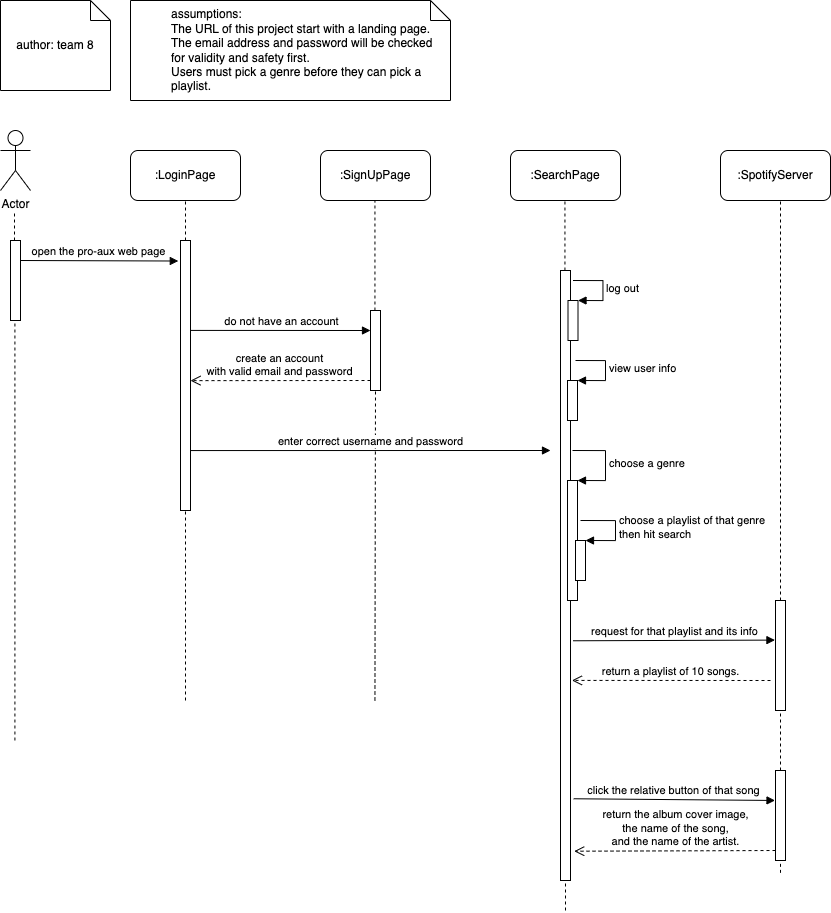

The diagram above was exported from draw.io. Its source (the exported page's mxGraphModel, read from the mxfile embedded in the PNG):
<mxGraphModel dx="1407" dy="1935" grid="0" gridSize="10" guides="1" tooltips="1" connect="1" arrows="1" fold="1" page="1" pageScale="1" pageWidth="850" pageHeight="1100" math="0" shadow="0">
  <root>
    <mxCell id="0" />
    <mxCell id="1" parent="0" />
    <mxCell id="5jERzGJEJ349wAY6fN7z-2" value="" style="rounded=1;whiteSpace=wrap;html=1;" vertex="1" parent="1">
      <mxGeometry x="230" y="40" width="110" height="50" as="geometry" />
    </mxCell>
    <mxCell id="5jERzGJEJ349wAY6fN7z-3" value=":LoginPage" style="text;html=1;strokeColor=none;fillColor=none;align=center;verticalAlign=middle;whiteSpace=wrap;rounded=0;" vertex="1" parent="1">
      <mxGeometry x="240" y="50" width="90" height="30" as="geometry" />
    </mxCell>
    <mxCell id="5jERzGJEJ349wAY6fN7z-4" value="" style="rounded=1;whiteSpace=wrap;html=1;" vertex="1" parent="1">
      <mxGeometry x="420" y="40" width="110" height="50" as="geometry" />
    </mxCell>
    <mxCell id="5jERzGJEJ349wAY6fN7z-5" value=":SignUpPage" style="text;html=1;strokeColor=none;fillColor=none;align=center;verticalAlign=middle;whiteSpace=wrap;rounded=0;" vertex="1" parent="1">
      <mxGeometry x="430" y="50" width="90" height="30" as="geometry" />
    </mxCell>
    <mxCell id="5jERzGJEJ349wAY6fN7z-6" value="" style="rounded=1;whiteSpace=wrap;html=1;" vertex="1" parent="1">
      <mxGeometry x="610" y="40" width="110" height="50" as="geometry" />
    </mxCell>
    <mxCell id="5jERzGJEJ349wAY6fN7z-7" value=":SearchPage" style="text;html=1;strokeColor=none;fillColor=none;align=center;verticalAlign=middle;whiteSpace=wrap;rounded=0;" vertex="1" parent="1">
      <mxGeometry x="620" y="50" width="90" height="30" as="geometry" />
    </mxCell>
    <mxCell id="5jERzGJEJ349wAY6fN7z-10" value="" style="endArrow=none;dashed=1;html=1;rounded=0;entryX=0.5;entryY=1;entryDx=0;entryDy=0;startArrow=none;" edge="1" parent="1" source="5jERzGJEJ349wAY6fN7z-14" target="5jERzGJEJ349wAY6fN7z-2">
      <mxGeometry width="50" height="50" relative="1" as="geometry">
        <mxPoint x="285" y="590" as="sourcePoint" />
        <mxPoint x="650" y="220" as="targetPoint" />
      </mxGeometry>
    </mxCell>
    <mxCell id="5jERzGJEJ349wAY6fN7z-11" value="" style="endArrow=none;dashed=1;html=1;rounded=0;entryX=0.5;entryY=1;entryDx=0;entryDy=0;startArrow=none;" edge="1" parent="1" source="5jERzGJEJ349wAY6fN7z-22">
      <mxGeometry width="50" height="50" relative="1" as="geometry">
        <mxPoint x="474.44" y="590" as="sourcePoint" />
        <mxPoint x="474.44" y="90" as="targetPoint" />
      </mxGeometry>
    </mxCell>
    <mxCell id="5jERzGJEJ349wAY6fN7z-12" value="" style="endArrow=none;dashed=1;html=1;rounded=0;entryX=0.5;entryY=1;entryDx=0;entryDy=0;startArrow=none;" edge="1" parent="1" source="5jERzGJEJ349wAY6fN7z-23">
      <mxGeometry width="50" height="50" relative="1" as="geometry">
        <mxPoint x="664.44" y="590" as="sourcePoint" />
        <mxPoint x="664.44" y="90" as="targetPoint" />
      </mxGeometry>
    </mxCell>
    <mxCell id="5jERzGJEJ349wAY6fN7z-14" value="" style="html=1;points=[];perimeter=orthogonalPerimeter;" vertex="1" parent="1">
      <mxGeometry x="280" y="130" width="10" height="270" as="geometry" />
    </mxCell>
    <mxCell id="5jERzGJEJ349wAY6fN7z-15" value="" style="endArrow=none;dashed=1;html=1;rounded=0;entryX=0.5;entryY=1;entryDx=0;entryDy=0;" edge="1" parent="1" target="5jERzGJEJ349wAY6fN7z-14">
      <mxGeometry width="50" height="50" relative="1" as="geometry">
        <mxPoint x="285" y="590" as="sourcePoint" />
        <mxPoint x="285" y="90" as="targetPoint" />
      </mxGeometry>
    </mxCell>
    <mxCell id="5jERzGJEJ349wAY6fN7z-16" value="Actor" style="shape=umlActor;verticalLabelPosition=bottom;verticalAlign=top;html=1;" vertex="1" parent="1">
      <mxGeometry x="100" y="20" width="30" height="60" as="geometry" />
    </mxCell>
    <mxCell id="5jERzGJEJ349wAY6fN7z-17" value="" style="endArrow=none;dashed=1;html=1;rounded=0;startArrow=none;" edge="1" parent="1" source="5jERzGJEJ349wAY6fN7z-19">
      <mxGeometry width="50" height="50" relative="1" as="geometry">
        <mxPoint x="114.41" y="630" as="sourcePoint" />
        <mxPoint x="114" y="100" as="targetPoint" />
      </mxGeometry>
    </mxCell>
    <mxCell id="5jERzGJEJ349wAY6fN7z-19" value="" style="html=1;points=[];perimeter=orthogonalPerimeter;" vertex="1" parent="1">
      <mxGeometry x="110" y="130" width="10" height="80" as="geometry" />
    </mxCell>
    <mxCell id="5jERzGJEJ349wAY6fN7z-20" value="" style="endArrow=none;dashed=1;html=1;rounded=0;" edge="1" parent="1" target="5jERzGJEJ349wAY6fN7z-19">
      <mxGeometry width="50" height="50" relative="1" as="geometry">
        <mxPoint x="114.41000000000008" y="630" as="sourcePoint" />
        <mxPoint x="114" y="100" as="targetPoint" />
      </mxGeometry>
    </mxCell>
    <mxCell id="5jERzGJEJ349wAY6fN7z-21" value="open the pro-aux web page" style="html=1;verticalAlign=bottom;endArrow=block;rounded=0;entryX=-0.22;entryY=0.076;entryDx=0;entryDy=0;entryPerimeter=0;" edge="1" parent="1" target="5jERzGJEJ349wAY6fN7z-14">
      <mxGeometry width="80" relative="1" as="geometry">
        <mxPoint x="120" y="150" as="sourcePoint" />
        <mxPoint x="260" y="150" as="targetPoint" />
      </mxGeometry>
    </mxCell>
    <mxCell id="5jERzGJEJ349wAY6fN7z-22" value="" style="html=1;points=[];perimeter=orthogonalPerimeter;" vertex="1" parent="1">
      <mxGeometry x="470" y="200" width="10" height="80" as="geometry" />
    </mxCell>
    <mxCell id="5jERzGJEJ349wAY6fN7z-24" value="" style="endArrow=none;dashed=1;html=1;rounded=0;entryX=0.5;entryY=1;entryDx=0;entryDy=0;" edge="1" parent="1" target="5jERzGJEJ349wAY6fN7z-22">
      <mxGeometry width="50" height="50" relative="1" as="geometry">
        <mxPoint x="474.44000000000005" y="590" as="sourcePoint" />
        <mxPoint x="474.44000000000005" y="90" as="targetPoint" />
      </mxGeometry>
    </mxCell>
    <mxCell id="5jERzGJEJ349wAY6fN7z-25" value="do not have an account" style="html=1;verticalAlign=bottom;endArrow=block;rounded=0;exitX=1;exitY=0.333;exitDx=0;exitDy=0;exitPerimeter=0;entryX=0;entryY=0.25;entryDx=0;entryDy=0;entryPerimeter=0;" edge="1" parent="1" source="5jERzGJEJ349wAY6fN7z-14" target="5jERzGJEJ349wAY6fN7z-22">
      <mxGeometry width="80" relative="1" as="geometry">
        <mxPoint x="310" y="220" as="sourcePoint" />
        <mxPoint x="450" y="220" as="targetPoint" />
      </mxGeometry>
    </mxCell>
    <mxCell id="5jERzGJEJ349wAY6fN7z-26" value="create an account&lt;br&gt;with valid email and password" style="html=1;verticalAlign=bottom;endArrow=open;dashed=1;endSize=8;rounded=0;entryX=1;entryY=0.519;entryDx=0;entryDy=0;entryPerimeter=0;exitX=0;exitY=0.875;exitDx=0;exitDy=0;exitPerimeter=0;" edge="1" parent="1" source="5jERzGJEJ349wAY6fN7z-22" target="5jERzGJEJ349wAY6fN7z-14">
      <mxGeometry relative="1" as="geometry">
        <mxPoint x="450" y="270" as="sourcePoint" />
        <mxPoint x="320" y="270" as="targetPoint" />
      </mxGeometry>
    </mxCell>
    <mxCell id="5jERzGJEJ349wAY6fN7z-27" value="enter correct username and password" style="html=1;verticalAlign=bottom;endArrow=block;rounded=0;exitX=1;exitY=0.778;exitDx=0;exitDy=0;exitPerimeter=0;" edge="1" parent="1" source="5jERzGJEJ349wAY6fN7z-14">
      <mxGeometry width="80" relative="1" as="geometry">
        <mxPoint x="320" y="340" as="sourcePoint" />
        <mxPoint x="650" y="340" as="targetPoint" />
      </mxGeometry>
    </mxCell>
    <mxCell id="5jERzGJEJ349wAY6fN7z-23" value="" style="html=1;points=[];perimeter=orthogonalPerimeter;" vertex="1" parent="1">
      <mxGeometry x="660" y="160" width="10" height="610" as="geometry" />
    </mxCell>
    <mxCell id="5jERzGJEJ349wAY6fN7z-28" value="" style="endArrow=none;dashed=1;html=1;rounded=0;entryX=0.5;entryY=1;entryDx=0;entryDy=0;" edge="1" parent="1" target="5jERzGJEJ349wAY6fN7z-23">
      <mxGeometry width="50" height="50" relative="1" as="geometry">
        <mxPoint x="665" y="800" as="sourcePoint" />
        <mxPoint x="664.44" y="90" as="targetPoint" />
      </mxGeometry>
    </mxCell>
    <mxCell id="5jERzGJEJ349wAY6fN7z-29" value="" style="html=1;points=[];perimeter=orthogonalPerimeter;" vertex="1" parent="1">
      <mxGeometry x="667" y="370" width="10" height="120" as="geometry" />
    </mxCell>
    <mxCell id="5jERzGJEJ349wAY6fN7z-30" value="choose a genre" style="edgeStyle=orthogonalEdgeStyle;html=1;align=left;spacingLeft=2;endArrow=block;rounded=0;entryX=1;entryY=0;" edge="1" target="5jERzGJEJ349wAY6fN7z-29" parent="1">
      <mxGeometry relative="1" as="geometry">
        <mxPoint x="672" y="340" as="sourcePoint" />
        <Array as="points">
          <mxPoint x="705" y="340" />
        </Array>
      </mxGeometry>
    </mxCell>
    <mxCell id="5jERzGJEJ349wAY6fN7z-33" value="" style="html=1;points=[];perimeter=orthogonalPerimeter;" vertex="1" parent="1">
      <mxGeometry x="675" y="430" width="10" height="40" as="geometry" />
    </mxCell>
    <mxCell id="5jERzGJEJ349wAY6fN7z-34" value="choose a playlist of that genre&lt;br&gt;then hit search" style="edgeStyle=orthogonalEdgeStyle;html=1;align=left;spacingLeft=2;endArrow=block;rounded=0;entryX=1;entryY=0;" edge="1" target="5jERzGJEJ349wAY6fN7z-33" parent="1">
      <mxGeometry relative="1" as="geometry">
        <mxPoint x="680" y="410" as="sourcePoint" />
        <Array as="points">
          <mxPoint x="715" y="410" />
        </Array>
      </mxGeometry>
    </mxCell>
    <mxCell id="5jERzGJEJ349wAY6fN7z-35" value="" style="rounded=1;whiteSpace=wrap;html=1;" vertex="1" parent="1">
      <mxGeometry x="820" y="40" width="110" height="50" as="geometry" />
    </mxCell>
    <mxCell id="5jERzGJEJ349wAY6fN7z-36" value=":SpotifyServer" style="text;html=1;strokeColor=none;fillColor=none;align=center;verticalAlign=middle;whiteSpace=wrap;rounded=0;" vertex="1" parent="1">
      <mxGeometry x="830" y="50" width="90" height="30" as="geometry" />
    </mxCell>
    <mxCell id="5jERzGJEJ349wAY6fN7z-37" value="" style="endArrow=none;dashed=1;html=1;rounded=0;entryX=0.5;entryY=1;entryDx=0;entryDy=0;startArrow=none;" edge="1" parent="1" source="5jERzGJEJ349wAY6fN7z-41">
      <mxGeometry width="50" height="50" relative="1" as="geometry">
        <mxPoint x="880" y="762.3529411764706" as="sourcePoint" />
        <mxPoint x="880" y="90" as="targetPoint" />
      </mxGeometry>
    </mxCell>
    <mxCell id="5jERzGJEJ349wAY6fN7z-38" value="request for that playlist and its info" style="html=1;verticalAlign=bottom;endArrow=block;rounded=0;exitX=1.257;exitY=0.607;exitDx=0;exitDy=0;exitPerimeter=0;entryX=-0.056;entryY=0.36;entryDx=0;entryDy=0;entryPerimeter=0;" edge="1" parent="1" source="5jERzGJEJ349wAY6fN7z-23" target="5jERzGJEJ349wAY6fN7z-41">
      <mxGeometry width="80" relative="1" as="geometry">
        <mxPoint x="680" y="530" as="sourcePoint" />
        <mxPoint x="870" y="530" as="targetPoint" />
      </mxGeometry>
    </mxCell>
    <mxCell id="5jERzGJEJ349wAY6fN7z-39" value="return a playlist of 10 songs." style="html=1;verticalAlign=bottom;endArrow=open;dashed=1;endSize=8;rounded=0;entryX=1.143;entryY=0.672;entryDx=0;entryDy=0;entryPerimeter=0;" edge="1" parent="1" target="5jERzGJEJ349wAY6fN7z-23">
      <mxGeometry relative="1" as="geometry">
        <mxPoint x="870" y="570" as="sourcePoint" />
        <mxPoint x="680" y="580" as="targetPoint" />
      </mxGeometry>
    </mxCell>
    <mxCell id="5jERzGJEJ349wAY6fN7z-41" value="" style="html=1;points=[];perimeter=orthogonalPerimeter;" vertex="1" parent="1">
      <mxGeometry x="875" y="490" width="10" height="110" as="geometry" />
    </mxCell>
    <mxCell id="5jERzGJEJ349wAY6fN7z-44" value="" style="endArrow=none;dashed=1;html=1;rounded=0;entryX=0.5;entryY=1;entryDx=0;entryDy=0;startArrow=none;" edge="1" parent="1" source="5jERzGJEJ349wAY6fN7z-45" target="5jERzGJEJ349wAY6fN7z-41">
      <mxGeometry width="50" height="50" relative="1" as="geometry">
        <mxPoint x="880" y="762.3529411764707" as="sourcePoint" />
        <mxPoint x="880" y="90" as="targetPoint" />
      </mxGeometry>
    </mxCell>
    <mxCell id="5jERzGJEJ349wAY6fN7z-45" value="" style="html=1;points=[];perimeter=orthogonalPerimeter;" vertex="1" parent="1">
      <mxGeometry x="875" y="660" width="10" height="90" as="geometry" />
    </mxCell>
    <mxCell id="5jERzGJEJ349wAY6fN7z-46" value="" style="endArrow=none;dashed=1;html=1;rounded=0;entryX=0.5;entryY=1;entryDx=0;entryDy=0;startArrow=none;" edge="1" parent="1" target="5jERzGJEJ349wAY6fN7z-45">
      <mxGeometry width="50" height="50" relative="1" as="geometry">
        <mxPoint x="880" y="762.3529411764707" as="sourcePoint" />
        <mxPoint x="880" y="630" as="targetPoint" />
      </mxGeometry>
    </mxCell>
    <mxCell id="5jERzGJEJ349wAY6fN7z-47" value="click the relative button of that song" style="html=1;verticalAlign=bottom;endArrow=block;rounded=0;exitX=1.314;exitY=0.866;exitDx=0;exitDy=0;exitPerimeter=0;entryX=-0.048;entryY=0.333;entryDx=0;entryDy=0;entryPerimeter=0;" edge="1" parent="1" source="5jERzGJEJ349wAY6fN7z-23" target="5jERzGJEJ349wAY6fN7z-45">
      <mxGeometry width="80" relative="1" as="geometry">
        <mxPoint x="680" y="690" as="sourcePoint" />
        <mxPoint x="870" y="690" as="targetPoint" />
      </mxGeometry>
    </mxCell>
    <mxCell id="5jERzGJEJ349wAY6fN7z-48" value="return the album cover image,&lt;br&gt;the name of the song,&lt;br&gt;and the name of the artist." style="html=1;verticalAlign=bottom;endArrow=open;dashed=1;endSize=8;rounded=0;entryX=1.371;entryY=0.952;entryDx=0;entryDy=0;entryPerimeter=0;" edge="1" parent="1" target="5jERzGJEJ349wAY6fN7z-23">
      <mxGeometry relative="1" as="geometry">
        <mxPoint x="875" y="740" as="sourcePoint" />
        <mxPoint x="685" y="740" as="targetPoint" />
      </mxGeometry>
    </mxCell>
    <mxCell id="5jERzGJEJ349wAY6fN7z-50" value="author: team 8" style="shape=note;size=20;whiteSpace=wrap;html=1;" vertex="1" parent="1">
      <mxGeometry x="100" y="-110" width="110" height="90" as="geometry" />
    </mxCell>
    <mxCell id="5jERzGJEJ349wAY6fN7z-51" value="&lt;blockquote style=&quot;margin: 0 0 0 40px; border: none; padding: 0px;&quot;&gt;&lt;div style=&quot;text-align: left;&quot;&gt;&lt;span style=&quot;background-color: initial;&quot;&gt;assumptions:&lt;/span&gt;&lt;/div&gt;&lt;div style=&quot;text-align: left;&quot;&gt;&lt;span style=&quot;background-color: initial;&quot;&gt;The URL of this project start with a landing page.&lt;/span&gt;&lt;/div&gt;&lt;div style=&quot;text-align: left;&quot;&gt;&lt;span style=&quot;background-color: initial;&quot;&gt;The email address and password will be checked for validity and safety first.&lt;/span&gt;&lt;/div&gt;&lt;div style=&quot;text-align: left;&quot;&gt;&lt;span style=&quot;background-color: initial;&quot;&gt;Users must pick a genre before they can pick a playlist.&lt;/span&gt;&lt;/div&gt;&lt;/blockquote&gt;" style="shape=note;size=20;whiteSpace=wrap;html=1;" vertex="1" parent="1">
      <mxGeometry x="230" y="-110" width="320" height="100" as="geometry" />
    </mxCell>
    <mxCell id="5jERzGJEJ349wAY6fN7z-52" value="" style="html=1;points=[];perimeter=orthogonalPerimeter;" vertex="1" parent="1">
      <mxGeometry x="667" y="270" width="10" height="40" as="geometry" />
    </mxCell>
    <mxCell id="5jERzGJEJ349wAY6fN7z-53" value="view user info" style="edgeStyle=orthogonalEdgeStyle;html=1;align=left;spacingLeft=2;endArrow=block;rounded=0;entryX=1;entryY=0;" edge="1" target="5jERzGJEJ349wAY6fN7z-52" parent="1">
      <mxGeometry relative="1" as="geometry">
        <mxPoint x="675" y="250" as="sourcePoint" />
        <Array as="points">
          <mxPoint x="705" y="250" />
        </Array>
      </mxGeometry>
    </mxCell>
    <mxCell id="5jERzGJEJ349wAY6fN7z-54" value="" style="html=1;points=[];perimeter=orthogonalPerimeter;" vertex="1" parent="1">
      <mxGeometry x="667.5" y="190" width="10" height="40" as="geometry" />
    </mxCell>
    <mxCell id="5jERzGJEJ349wAY6fN7z-55" value="log out" style="edgeStyle=orthogonalEdgeStyle;html=1;align=left;spacingLeft=2;endArrow=block;rounded=0;entryX=1;entryY=0;" edge="1" target="5jERzGJEJ349wAY6fN7z-54" parent="1">
      <mxGeometry relative="1" as="geometry">
        <mxPoint x="672.5" y="170" as="sourcePoint" />
        <Array as="points">
          <mxPoint x="702.5" y="170" />
        </Array>
      </mxGeometry>
    </mxCell>
  </root>
</mxGraphModel>